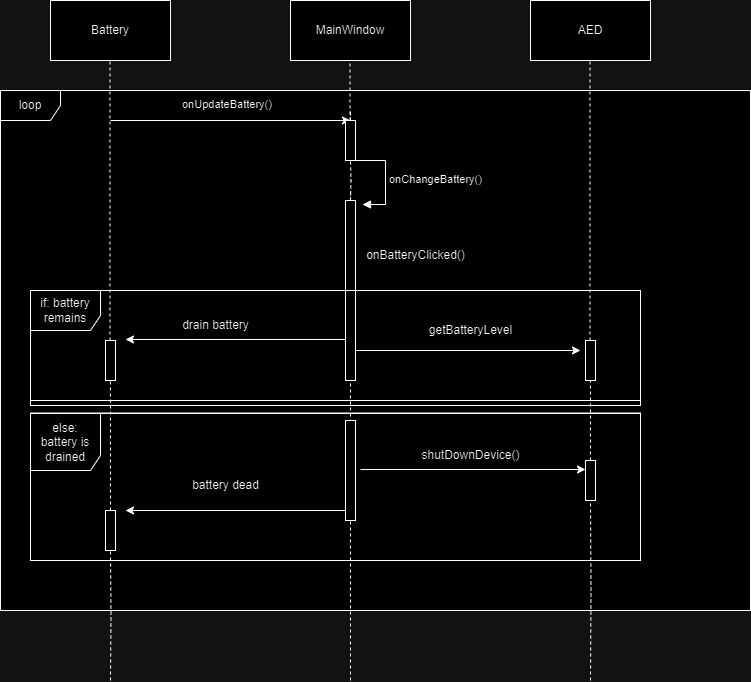

The diagram above was exported from draw.io. Its source (the exported page's mxGraphModel, read from the mxfile embedded in the PNG):
<mxGraphModel dx="1032" dy="740" grid="1" gridSize="10" guides="1" tooltips="1" connect="1" arrows="1" fold="1" page="1" pageScale="1" pageWidth="1100" pageHeight="1700" math="0" shadow="0">
  <root>
    <mxCell id="0" />
    <mxCell id="1" parent="0" />
    <mxCell id="kdf6ypgTDRpY4vIUjaRg-213" value="" style="verticalLabelPosition=bottom;verticalAlign=top;html=1;shape=mxgraph.basic.rect;fillColor2=none;strokeWidth=1;size=20;indent=5;" parent="1" vertex="1">
      <mxGeometry x="50" y="150" width="750" height="520" as="geometry" />
    </mxCell>
    <mxCell id="kdf6ypgTDRpY4vIUjaRg-208" value="" style="verticalLabelPosition=bottom;verticalAlign=top;html=1;shape=mxgraph.basic.rect;fillColor2=none;strokeWidth=1;size=20;indent=5;" parent="1" vertex="1">
      <mxGeometry x="80" y="472.5" width="610" height="147.5" as="geometry" />
    </mxCell>
    <mxCell id="kdf6ypgTDRpY4vIUjaRg-207" value="" style="verticalLabelPosition=bottom;verticalAlign=top;html=1;shape=mxgraph.basic.rect;fillColor2=none;strokeWidth=1;size=57.5;indent=5;" parent="1" vertex="1">
      <mxGeometry x="80" y="350" width="610" height="115" as="geometry" />
    </mxCell>
    <mxCell id="kdf6ypgTDRpY4vIUjaRg-157" value="Battery" style="rounded=0;whiteSpace=wrap;html=1;" parent="1" vertex="1">
      <mxGeometry x="100" y="60" width="120" height="60" as="geometry" />
    </mxCell>
    <mxCell id="kdf6ypgTDRpY4vIUjaRg-158" value="MainWindow" style="rounded=0;whiteSpace=wrap;html=1;" parent="1" vertex="1">
      <mxGeometry x="340" y="60" width="120" height="60" as="geometry" />
    </mxCell>
    <mxCell id="kdf6ypgTDRpY4vIUjaRg-159" value="AED" style="rounded=0;whiteSpace=wrap;html=1;" parent="1" vertex="1">
      <mxGeometry x="580" y="60" width="120" height="60" as="geometry" />
    </mxCell>
    <mxCell id="kdf6ypgTDRpY4vIUjaRg-160" value="" style="endArrow=none;dashed=1;html=1;rounded=0;edgeStyle=orthogonalEdgeStyle;" parent="1" edge="1">
      <mxGeometry width="50" height="50" relative="1" as="geometry">
        <mxPoint x="399.5" y="180" as="sourcePoint" />
        <mxPoint x="399.5" y="120" as="targetPoint" />
      </mxGeometry>
    </mxCell>
    <mxCell id="kdf6ypgTDRpY4vIUjaRg-161" value="" style="endArrow=none;dashed=1;html=1;rounded=0;edgeStyle=orthogonalEdgeStyle;" parent="1" source="kdf6ypgTDRpY4vIUjaRg-199" edge="1">
      <mxGeometry width="50" height="50" relative="1" as="geometry">
        <mxPoint x="640" y="740" as="sourcePoint" />
        <mxPoint x="639.5" y="120" as="targetPoint" />
      </mxGeometry>
    </mxCell>
    <mxCell id="kdf6ypgTDRpY4vIUjaRg-162" value="" style="endArrow=none;dashed=1;html=1;rounded=0;edgeStyle=orthogonalEdgeStyle;" parent="1" source="kdf6ypgTDRpY4vIUjaRg-181" edge="1">
      <mxGeometry width="50" height="50" relative="1" as="geometry">
        <mxPoint x="160" y="740" as="sourcePoint" />
        <mxPoint x="159.5" y="120" as="targetPoint" />
      </mxGeometry>
    </mxCell>
    <mxCell id="kdf6ypgTDRpY4vIUjaRg-163" value="" style="endArrow=classic;html=1;rounded=0;edgeStyle=orthogonalEdgeStyle;" parent="1" edge="1">
      <mxGeometry width="50" height="50" relative="1" as="geometry">
        <mxPoint x="160" y="180" as="sourcePoint" />
        <mxPoint x="400" y="180" as="targetPoint" />
      </mxGeometry>
    </mxCell>
    <mxCell id="kdf6ypgTDRpY4vIUjaRg-164" value="" style="endArrow=none;dashed=1;html=1;rounded=0;edgeStyle=orthogonalEdgeStyle;" parent="1" source="kdf6ypgTDRpY4vIUjaRg-167" edge="1">
      <mxGeometry width="50" height="50" relative="1" as="geometry">
        <mxPoint x="400" y="740" as="sourcePoint" />
        <mxPoint x="400" y="180" as="targetPoint" />
      </mxGeometry>
    </mxCell>
    <mxCell id="kdf6ypgTDRpY4vIUjaRg-166" value="" style="endArrow=none;dashed=1;html=1;rounded=0;edgeStyle=orthogonalEdgeStyle;" parent="1" target="kdf6ypgTDRpY4vIUjaRg-167" edge="1">
      <mxGeometry width="50" height="50" relative="1" as="geometry">
        <mxPoint x="400" y="260" as="sourcePoint" />
        <mxPoint x="400" y="140" as="targetPoint" />
      </mxGeometry>
    </mxCell>
    <mxCell id="kdf6ypgTDRpY4vIUjaRg-167" value="" style="verticalLabelPosition=bottom;verticalAlign=top;html=1;shape=mxgraph.basic.rect;fillColor2=none;strokeWidth=1;size=20;indent=5;" parent="1" vertex="1">
      <mxGeometry x="395" y="180" width="10" height="40" as="geometry" />
    </mxCell>
    <mxCell id="kdf6ypgTDRpY4vIUjaRg-168" value="" style="endArrow=none;dashed=1;html=1;rounded=0;edgeStyle=orthogonalEdgeStyle;" parent="1" edge="1">
      <mxGeometry width="50" height="50" relative="1" as="geometry">
        <mxPoint x="400" y="740" as="sourcePoint" />
        <mxPoint x="400" y="300" as="targetPoint" />
      </mxGeometry>
    </mxCell>
    <mxCell id="kdf6ypgTDRpY4vIUjaRg-173" value="onChangeBattery()" style="html=1;align=left;spacingLeft=2;endArrow=block;rounded=0;edgeStyle=orthogonalEdgeStyle;curved=0;rounded=0;entryX=1.7;entryY=0.1;entryDx=0;entryDy=0;entryPerimeter=0;" parent="1" edge="1">
      <mxGeometry relative="1" as="geometry">
        <mxPoint x="405" y="220" as="sourcePoint" />
        <Array as="points">
          <mxPoint x="435" y="220" />
          <mxPoint x="435" y="264" />
        </Array>
        <mxPoint x="412" y="264" as="targetPoint" />
      </mxGeometry>
    </mxCell>
    <mxCell id="kdf6ypgTDRpY4vIUjaRg-178" value="" style="endArrow=none;dashed=1;html=1;rounded=0;edgeStyle=orthogonalEdgeStyle;" parent="1" source="kdf6ypgTDRpY4vIUjaRg-179" edge="1">
      <mxGeometry width="50" height="50" relative="1" as="geometry">
        <mxPoint x="400" y="740" as="sourcePoint" />
        <mxPoint x="400" y="300" as="targetPoint" />
      </mxGeometry>
    </mxCell>
    <mxCell id="kdf6ypgTDRpY4vIUjaRg-179" value="" style="verticalLabelPosition=bottom;verticalAlign=top;html=1;shape=mxgraph.basic.rect;fillColor2=none;strokeWidth=1;size=20;indent=5;" parent="1" vertex="1">
      <mxGeometry x="395" y="260" width="10" height="180" as="geometry" />
    </mxCell>
    <mxCell id="kdf6ypgTDRpY4vIUjaRg-182" value="" style="endArrow=none;dashed=1;html=1;rounded=0;edgeStyle=orthogonalEdgeStyle;" parent="1" source="kdf6ypgTDRpY4vIUjaRg-190" target="kdf6ypgTDRpY4vIUjaRg-181" edge="1">
      <mxGeometry width="50" height="50" relative="1" as="geometry">
        <mxPoint x="160" y="740" as="sourcePoint" />
        <mxPoint x="159.5" y="120" as="targetPoint" />
      </mxGeometry>
    </mxCell>
    <mxCell id="kdf6ypgTDRpY4vIUjaRg-181" value="" style="verticalLabelPosition=bottom;verticalAlign=top;html=1;shape=mxgraph.basic.rect;fillColor2=none;strokeWidth=1;size=20;indent=5;" parent="1" vertex="1">
      <mxGeometry x="155" y="400" width="10" height="40" as="geometry" />
    </mxCell>
    <mxCell id="kdf6ypgTDRpY4vIUjaRg-184" value="" style="endArrow=classic;html=1;rounded=0;edgeStyle=orthogonalEdgeStyle;" parent="1" edge="1">
      <mxGeometry width="50" height="50" relative="1" as="geometry">
        <mxPoint x="395" y="399" as="sourcePoint" />
        <mxPoint x="175" y="399" as="targetPoint" />
      </mxGeometry>
    </mxCell>
    <mxCell id="kdf6ypgTDRpY4vIUjaRg-185" value="drain battery" style="text;html=1;align=center;verticalAlign=middle;resizable=0;points=[];autosize=1;strokeColor=none;fillColor=none;" parent="1" vertex="1">
      <mxGeometry x="220" y="370" width="90" height="30" as="geometry" />
    </mxCell>
    <mxCell id="kdf6ypgTDRpY4vIUjaRg-189" value="" style="verticalLabelPosition=bottom;verticalAlign=top;html=1;shape=mxgraph.basic.rect;fillColor2=none;strokeWidth=1;size=20;indent=5;" parent="1" vertex="1">
      <mxGeometry x="395" y="480" width="10" height="100" as="geometry" />
    </mxCell>
    <mxCell id="kdf6ypgTDRpY4vIUjaRg-191" value="" style="endArrow=classic;html=1;rounded=0;edgeStyle=orthogonalEdgeStyle;" parent="1" edge="1">
      <mxGeometry width="50" height="50" relative="1" as="geometry">
        <mxPoint x="395" y="570" as="sourcePoint" />
        <mxPoint x="175" y="570" as="targetPoint" />
      </mxGeometry>
    </mxCell>
    <mxCell id="kdf6ypgTDRpY4vIUjaRg-192" value="battery dead" style="text;html=1;align=center;verticalAlign=middle;resizable=0;points=[];autosize=1;strokeColor=none;fillColor=none;" parent="1" vertex="1">
      <mxGeometry x="230" y="530" width="90" height="30" as="geometry" />
    </mxCell>
    <mxCell id="kdf6ypgTDRpY4vIUjaRg-193" value="&lt;span style=&quot;color: rgb(0, 0, 0); font-family: Helvetica; font-size: 11px; font-style: normal; font-variant-ligatures: normal; font-variant-caps: normal; font-weight: 400; letter-spacing: normal; orphans: 2; text-align: left; text-indent: 0px; text-transform: none; widows: 2; word-spacing: 0px; -webkit-text-stroke-width: 0px; background-color: rgb(255, 255, 255); text-decoration-thickness: initial; text-decoration-style: initial; text-decoration-color: initial; float: none; display: inline !important;&quot;&gt;onUpdateBattery()&lt;/span&gt;" style="text;whiteSpace=wrap;html=1;" parent="1" vertex="1">
      <mxGeometry x="230" y="150" width="120" height="40" as="geometry" />
    </mxCell>
    <mxCell id="kdf6ypgTDRpY4vIUjaRg-194" value="" style="endArrow=none;dashed=1;html=1;rounded=0;edgeStyle=orthogonalEdgeStyle;" parent="1" target="kdf6ypgTDRpY4vIUjaRg-190" edge="1">
      <mxGeometry width="50" height="50" relative="1" as="geometry">
        <mxPoint x="160" y="740" as="sourcePoint" />
        <mxPoint x="160" y="440" as="targetPoint" />
      </mxGeometry>
    </mxCell>
    <mxCell id="kdf6ypgTDRpY4vIUjaRg-190" value="" style="verticalLabelPosition=bottom;verticalAlign=top;html=1;shape=mxgraph.basic.rect;fillColor2=none;strokeWidth=1;size=20;indent=5;" parent="1" vertex="1">
      <mxGeometry x="155" y="570" width="10" height="40" as="geometry" />
    </mxCell>
    <mxCell id="kdf6ypgTDRpY4vIUjaRg-196" value="" style="endArrow=classic;html=1;rounded=0;edgeStyle=orthogonalEdgeStyle;" parent="1" edge="1">
      <mxGeometry width="50" height="50" relative="1" as="geometry">
        <mxPoint x="405" y="410" as="sourcePoint" />
        <mxPoint x="630" y="410" as="targetPoint" />
      </mxGeometry>
    </mxCell>
    <mxCell id="kdf6ypgTDRpY4vIUjaRg-200" value="" style="endArrow=none;dashed=1;html=1;rounded=0;edgeStyle=orthogonalEdgeStyle;" parent="1" source="kdf6ypgTDRpY4vIUjaRg-201" target="kdf6ypgTDRpY4vIUjaRg-199" edge="1">
      <mxGeometry width="50" height="50" relative="1" as="geometry">
        <mxPoint x="640" y="740" as="sourcePoint" />
        <mxPoint x="639.5" y="120" as="targetPoint" />
      </mxGeometry>
    </mxCell>
    <mxCell id="kdf6ypgTDRpY4vIUjaRg-199" value="" style="verticalLabelPosition=bottom;verticalAlign=top;html=1;shape=mxgraph.basic.rect;fillColor2=none;strokeWidth=1;size=20;indent=5;" parent="1" vertex="1">
      <mxGeometry x="635" y="400" width="10" height="40" as="geometry" />
    </mxCell>
    <mxCell id="kdf6ypgTDRpY4vIUjaRg-202" value="" style="endArrow=none;dashed=1;html=1;rounded=0;edgeStyle=orthogonalEdgeStyle;" parent="1" target="kdf6ypgTDRpY4vIUjaRg-201" edge="1">
      <mxGeometry width="50" height="50" relative="1" as="geometry">
        <mxPoint x="640" y="740" as="sourcePoint" />
        <mxPoint x="640" y="440" as="targetPoint" />
      </mxGeometry>
    </mxCell>
    <mxCell id="kdf6ypgTDRpY4vIUjaRg-201" value="" style="verticalLabelPosition=bottom;verticalAlign=top;html=1;shape=mxgraph.basic.rect;fillColor2=none;strokeWidth=1;size=20;indent=5;" parent="1" vertex="1">
      <mxGeometry x="635" y="520" width="10" height="40" as="geometry" />
    </mxCell>
    <mxCell id="kdf6ypgTDRpY4vIUjaRg-203" value="getBatteryLevel" style="text;html=1;align=center;verticalAlign=middle;resizable=0;points=[];autosize=1;strokeColor=none;fillColor=none;" parent="1" vertex="1">
      <mxGeometry x="465" y="375" width="110" height="30" as="geometry" />
    </mxCell>
    <mxCell id="kdf6ypgTDRpY4vIUjaRg-206" value="shutDownDevice()" style="text;html=1;align=center;verticalAlign=middle;resizable=0;points=[];autosize=1;strokeColor=none;fillColor=none;" parent="1" vertex="1">
      <mxGeometry x="460" y="500" width="120" height="30" as="geometry" />
    </mxCell>
    <mxCell id="kdf6ypgTDRpY4vIUjaRg-210" value="" style="endArrow=classic;html=1;rounded=0;edgeStyle=orthogonalEdgeStyle;" parent="1" edge="1">
      <mxGeometry width="50" height="50" relative="1" as="geometry">
        <mxPoint x="410" y="529" as="sourcePoint" />
        <mxPoint x="635" y="529" as="targetPoint" />
      </mxGeometry>
    </mxCell>
    <mxCell id="BrJ9AIVhoP92ZmP0qzCi-1" value="loop" style="shape=umlFrame;whiteSpace=wrap;html=1;pointerEvents=0;" vertex="1" parent="1">
      <mxGeometry x="50" y="150" width="750" height="520" as="geometry" />
    </mxCell>
    <mxCell id="BrJ9AIVhoP92ZmP0qzCi-2" value="if: battery&lt;br&gt;remains" style="shape=umlFrame;whiteSpace=wrap;html=1;pointerEvents=0;width=70;height=40;" vertex="1" parent="1">
      <mxGeometry x="80" y="350" width="610" height="110" as="geometry" />
    </mxCell>
    <mxCell id="BrJ9AIVhoP92ZmP0qzCi-3" value="else: &lt;br&gt;battery is&lt;br style=&quot;border-color: var(--border-color);&quot;&gt;&lt;span style=&quot;&quot;&gt;drained&lt;/span&gt;" style="shape=umlFrame;whiteSpace=wrap;html=1;pointerEvents=0;width=70;height=57;" vertex="1" parent="1">
      <mxGeometry x="80" y="473" width="610" height="147" as="geometry" />
    </mxCell>
    <mxCell id="BrJ9AIVhoP92ZmP0qzCi-4" value="onBatteryClicked()" style="text;html=1;align=center;verticalAlign=middle;resizable=0;points=[];autosize=1;strokeColor=none;fillColor=none;" vertex="1" parent="1">
      <mxGeometry x="405" y="300" width="120" height="30" as="geometry" />
    </mxCell>
  </root>
</mxGraphModel>